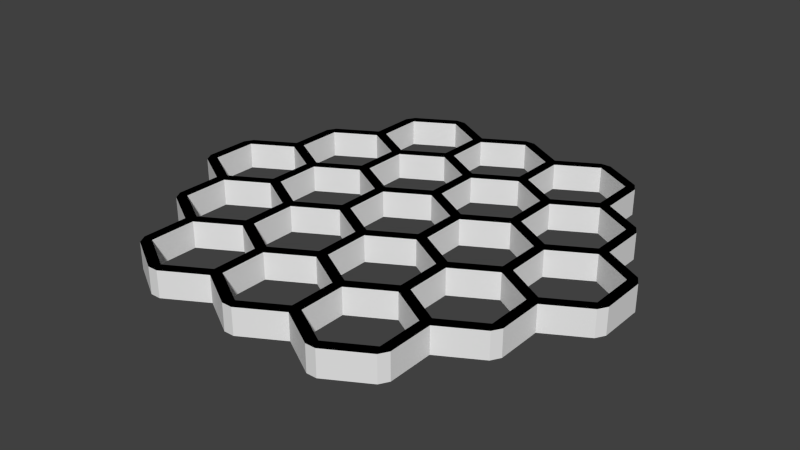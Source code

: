 # Source: m_17_a.blend  (saved by Blender 2.76.0; exported with 4.5.12 LTS)
import bpy
from mathutils import Matrix  # noqa: F401  (used for matrix-valued properties, if any)

bpy.ops.wm.read_factory_settings(use_empty=True)
scene = bpy.context.scene
scene.name = 'Scene'

# ---- collections
col_collection_1 = bpy.data.collections.new('Collection 1'); scene.collection.children.link(col_collection_1)

# ---- materials (node trees are filled in below, after node groups)
mat_material = bpy.data.materials.new('Material')
mat_material.alpha_threshold = 0.0
mat_material.use_transparent_shadow = False
mat_material.roughness = 0.5
mat_material.line_color = (0.0, 0.0, 0.0, 1.0)
mat_x = bpy.data.materials.new('Матеріал')
mat_x.alpha_threshold = 0.0
mat_x.use_transparent_shadow = False
mat_x.diffuse_color = (0.0, 0.0, 0.0, 1.0)
mat_x.roughness = 0.5

# ---- material node trees

# ---- world
world_world = bpy.data.worlds.new('World'); scene.world = world_world
world_world.color = (0.05088, 0.05088, 0.05088)
world_world.use_sun_shadow = False
world_world.sun_shadow_jitter_overblur = 0.0
world_world.cycles.sampling_method = 'MANUAL'
world_world.cycles.sample_map_resolution = 256

# ---- meshes
me_honeycomb = bpy.data.meshes.new('honeycomb')
me_honeycomb.from_pydata([(-1.193, -2.642, -0.1664), (-1.692, -2.354, -0.1664), (-0.06512, -2.642, -0.1664), (-0.5639, -2.354, -0.1664), (-1.063, -2.642, -0.1664), (1.063, -2.642, -0.1664), (0.5639, -2.354, -0.1664), (0.06512, -2.642, -0.1664), (1.692, -2.354, -0.1664), (1.193, -2.642, -0.1664), (-1.757, -1.666, -0.1664), (-2.256, -1.378, -0.1664), (-1.757, -2.242, -0.1664), (-0.6291, -1.666, -0.1664), (-1.128, -1.378, -0.1664), (-1.627, -1.666, -0.1664), (-1.627, -2.242, -0.1664), (-1.128, -2.53, -0.1664), (-0.6291, -2.242, -0.1664), (0.4988, -1.666, -0.1664), (3.687e-07, -1.378, -0.1664), (-0.4988, -1.666, -0.1664), (-0.4988, -2.242, -0.1664), (3.687e-07, -2.53, -0.1664), (0.4988, -2.242, -0.1664), (1.627, -1.666, -0.1664), (1.128, -1.378, -0.1664), (0.6291, -1.666, -0.1664), (0.6291, -2.242, -0.1664), (1.128, -2.53, -0.1664), (1.627, -2.242, -0.1664), (2.256, -1.378, -0.1664), (1.757, -1.666, -0.1664), (1.757, -2.242, -0.1664), (-2.321, -0.6888, -0.1664), (-2.82, -0.4008, -0.1664), (-2.321, -1.265, -0.1664), (-1.193, -0.6888, -0.1664), (-1.692, -0.4008, -0.1664), (-2.191, -0.6888, -0.1664), (-2.191, -1.265, -0.1664), (-1.692, -1.553, -0.1664), (-1.193, -1.265, -0.1664), (-0.06512, -0.6888, -0.1664), (-0.5639, -0.4008, -0.1664), (-1.063, -0.6888, -0.1664), (-1.063, -1.265, -0.1664), (-0.5639, -1.553, -0.1664), (-0.06512, -1.265, -0.1664), (1.063, -0.6888, -0.1664), (0.5639, -0.4008, -0.1664), (0.06512, -0.6888, -0.1664), (0.06512, -1.265, -0.1664), (0.5639, -1.553, -0.1664), (1.063, -1.265, -0.1664), (2.191, -0.6888, -0.1664), (1.692, -0.4008, -0.1664), (1.193, -0.6888, -0.1664), (1.193, -1.265, -0.1664), (1.692, -1.553, -0.1664), (2.191, -1.265, -0.1664), (2.82, -0.4008, -0.1664), (2.321, -0.6888, -0.1664), (2.321, -1.265, -0.1664), (-2.885, 0.288, -0.1664), (-2.885, -0.288, -0.1664), (-1.757, 0.288, -0.1664), (-2.256, 0.576, -0.1664), (-2.755, 0.288, -0.1664), (-2.755, -0.288, -0.1664), (-2.256, -0.576, -0.1664), (-1.757, -0.288, -0.1664), (-0.6291, 0.288, -0.1664), (-1.128, 0.576, -0.1664), (-1.627, 0.288, -0.1664), (-1.627, -0.288, -0.1664), (-1.128, -0.576, -0.1664), (-0.6291, -0.288, -0.1664), (0.4988, 0.288, -0.1664), (3.687e-07, 0.576, -0.1664), (-0.4988, 0.288, -0.1664), (-0.4988, -0.288, -0.1664), (3.687e-07, -0.576, -0.1664), (0.4988, -0.288, -0.1664), (1.627, 0.288, -0.1664), (1.128, 0.576, -0.1664), (0.6291, 0.288, -0.1664), (0.6291, -0.288, -0.1664), (1.128, -0.576, -0.1664), (1.627, -0.288, -0.1664), (2.755, 0.288, -0.1664), (2.256, 0.576, -0.1664), (1.757, 0.288, -0.1664), (1.757, -0.288, -0.1664), (2.256, -0.576, -0.1664), (2.755, -0.288, -0.1664), (2.885, 0.288, -0.1664), (2.885, -0.288, -0.1664), (-2.321, 1.265, -0.1664), (-2.82, 0.4008, -0.1664), (-2.321, 0.6888, -0.1664), (-1.193, 1.265, -0.1664), (-1.692, 1.553, -0.1664), (-2.191, 1.265, -0.1664), (-2.191, 0.6888, -0.1664), (-1.692, 0.4008, -0.1664), (-1.193, 0.6888, -0.1664), (-0.06512, 1.265, -0.1664), (-0.5639, 1.553, -0.1664), (-1.063, 1.265, -0.1664), (-1.063, 0.6888, -0.1664), (-0.5639, 0.4008, -0.1664), (-0.06512, 0.6888, -0.1664), (1.063, 1.265, -0.1664), (0.5639, 1.553, -0.1664), (0.06512, 1.265, -0.1664), (0.06512, 0.6888, -0.1664), (0.5639, 0.4008, -0.1664), (1.063, 0.6888, -0.1664), (2.191, 1.265, -0.1664), (1.692, 1.553, -0.1664), (1.193, 1.265, -0.1664), (1.193, 0.6888, -0.1664), (1.692, 0.4008, -0.1664), (2.191, 0.6888, -0.1664), (2.321, 1.265, -0.1664), (2.321, 0.6888, -0.1664), (2.82, 0.4008, -0.1664), (-1.757, 2.242, -0.1664), (-2.256, 1.378, -0.1664), (-1.757, 1.666, -0.1664), (-0.6291, 2.242, -0.1664), (-1.128, 2.53, -0.1664), (-1.627, 2.242, -0.1664), (-1.627, 1.666, -0.1664), (-1.128, 1.378, -0.1664), (-0.6291, 1.666, -0.1664), (0.4988, 2.242, -0.1664), (3.687e-07, 2.53, -0.1664), (-0.4988, 2.242, -0.1664), (-0.4988, 1.666, -0.1664), (3.687e-07, 1.378, -0.1664), (0.4988, 1.666, -0.1664), (1.627, 2.242, -0.1664), (1.128, 2.53, -0.1664), (0.6291, 2.242, -0.1664), (0.6291, 1.666, -0.1664), (1.128, 1.378, -0.1664), (1.627, 1.666, -0.1664), (1.757, 2.242, -0.1664), (1.757, 1.666, -0.1664), (2.256, 1.378, -0.1664), (-1.692, 2.354, -0.1664), (-1.193, 2.642, -0.1664), (-1.063, 2.642, -0.1664), (-0.5639, 2.354, -0.1664), (-0.06512, 2.642, -0.1664), (0.06512, 2.642, -0.1664), (0.5639, 2.354, -0.1664), (1.063, 2.642, -0.1664), (1.193, 2.642, -0.1664), (1.692, 2.354, -0.1664), (1.627, 2.242, 0.1664), (1.627, 1.666, 0.1664), (2.191, 1.265, 0.1664), (2.256, 1.378, 0.1664), (2.82, -0.4008, 0.1664), (2.755, -0.288, 0.1664), (0.4988, -1.666, 0.1664), (0.6291, -1.666, 0.1664), (-0.6291, 2.242, 0.1664), (-1.128, 2.53, 0.1664), (2.256, -1.378, 0.1664), (2.321, -1.265, 0.1664), (-2.755, -0.288, 0.1664), (-2.256, -0.576, 0.1664), (-0.5639, -2.354, 0.1664), (-0.6291, -2.242, 0.1664), (-1.193, -0.6888, 0.1664), (-1.128, -0.576, 0.1664), (1.193, -1.265, 0.1664), (1.692, -1.553, 0.1664), (-0.4988, 2.242, 0.1664), (-0.4988, 1.666, 0.1664), (-0.06512, 0.6888, 0.1664), (0.06512, 0.6888, 0.1664), (0.5639, -0.4008, 0.1664), (0.06512, -0.6888, 0.1664), (2.191, -1.265, 0.1664), (1.128, 1.378, 0.1664), (-2.191, 1.265, 0.1664), (-2.256, 1.378, 0.1664), (-1.692, -2.354, 0.1664), (-1.757, -2.242, 0.1664), (-1.757, 0.288, 0.1664), (-1.627, 0.288, 0.1664), (1.063, 1.265, 0.1664), (1.063, 0.6888, 0.1664), (-2.82, -0.4008, 0.1664), (-2.321, -0.6888, 0.1664), (-2.191, -0.6888, 0.1664), (2.321, 1.265, 0.1664), (0.5639, 0.4008, 0.1664), (1.627, -2.242, 0.1664), (1.757, -2.242, 0.1664), (-1.627, -0.288, 0.1664), (-1.063, 1.265, 0.1664), (-1.063, 0.6888, 0.1664), (2.256, 0.576, 0.1664), (1.757, 0.288, 0.1664), (-1.128, 0.576, 0.1664), (1.128, 0.576, 0.1664), (0.6291, -2.242, 0.1664), (0.5639, 2.354, 0.1664), (1.063, 2.642, 0.1664), (-1.193, 2.642, 0.1664), (3.687e-07, -0.576, 0.1664), (-0.5639, -0.4008, 0.1664), (-1.063, -0.6888, 0.1664), (1.627, 0.288, 0.1664), (1.692, 0.4008, 0.1664), (-0.6291, -1.666, 0.1664), (-1.128, -1.378, 0.1664), (-2.885, 0.288, 0.1664), (-2.82, 0.4008, 0.1664), (-1.193, -1.265, 0.1664), (1.063, -2.642, 0.1664), (0.5639, -2.354, 0.1664), (-0.06512, -0.6888, 0.1664), (-0.5639, 1.553, 0.1664), (-2.755, 0.288, 0.1664), (3.687e-07, -1.378, 0.1664), (-0.06512, -1.265, 0.1664), (-0.5639, 2.354, 0.1664), (-0.4988, -0.288, 0.1664), (3.687e-07, 2.53, 0.1664), (0.06512, 2.642, 0.1664), (0.4988, 2.242, 0.1664), (0.4988, 1.666, 0.1664), (1.193, -0.6888, 0.1664), (1.063, -0.6888, 0.1664), (1.757, 1.666, 0.1664), (2.755, 0.288, 0.1664), (2.885, 0.288, 0.1664), (1.692, 1.553, 0.1664), (1.128, 2.53, 0.1664), (0.6291, 2.242, 0.1664), (-0.6291, -0.288, 0.1664), (-1.692, 0.4008, 0.1664), (2.191, -0.6888, 0.1664), (2.321, -0.6888, 0.1664), (1.757, -0.288, 0.1664), (-2.321, 0.6888, 0.1664), (-2.191, 0.6888, 0.1664), (1.128, -2.53, 0.1664), (1.193, 2.642, 0.1664), (-1.692, -0.4008, 0.1664), (-1.063, 2.642, 0.1664), (-1.193, 1.265, 0.1664), (-1.063, -1.265, 0.1664), (-0.4988, -1.666, 0.1664), (1.692, -0.4008, 0.1664), (1.627, -0.288, 0.1664), (2.885, -0.288, 0.1664), (0.5639, -1.553, 0.1664), (-1.627, 2.242, 0.1664), (-1.627, 1.666, 0.1664), (-0.06512, 1.265, 0.1664), (-0.06512, 2.642, 0.1664), (0.06512, -1.265, 0.1664), (3.687e-07, 1.378, 0.1664), (2.321, 0.6888, 0.1664), (1.193, 1.265, 0.1664), (1.193, 0.6888, 0.1664), (3.687e-07, 0.576, 0.1664), (0.6291, 0.288, 0.1664), (-2.256, 0.576, 0.1664), (2.256, -0.576, 0.1664), (1.692, 2.354, 0.1664), (-0.5639, 0.4008, 0.1664), (0.4988, -2.242, 0.1664), (1.128, -1.378, 0.1664), (0.5639, 1.553, 0.1664), (0.6291, 1.666, 0.1664), (1.757, -1.666, 0.1664), (-0.6291, 0.288, 0.1664), (-0.4988, 0.288, 0.1664), (1.757, 2.242, 0.1664), (1.627, -1.666, 0.1664), (-1.757, -0.288, 0.1664), (-1.757, -1.666, 0.1664), (-1.128, 1.378, 0.1664), (1.128, -0.576, 0.1664), (-0.06512, -2.642, 0.1664), (3.687e-07, -2.53, 0.1664), (-2.256, -1.378, 0.1664), (-2.321, -1.265, 0.1664), (-1.757, 2.242, 0.1664), (-1.193, -2.642, 0.1664), (-1.063, -2.642, 0.1664), (0.4988, 0.288, 0.1664), (0.4988, -0.288, 0.1664), (-2.885, -0.288, 0.1664), (1.063, -1.265, 0.1664), (-1.692, 1.553, 0.1664), (-1.757, 1.666, 0.1664), (2.82, 0.4008, 0.1664), (-0.5639, -1.553, 0.1664), (-2.321, 1.265, 0.1664), (0.06512, 1.265, 0.1664), (0.06512, -2.642, 0.1664), (-0.4988, -2.242, 0.1664), (-0.6291, 1.666, 0.1664), (-2.191, -1.265, 0.1664), (1.692, -2.354, 0.1664), (-1.627, -1.666, 0.1664), (2.191, 0.6888, 0.1664), (-1.627, -2.242, 0.1664), (-1.193, 0.6888, 0.1664), (0.6291, -0.288, 0.1664), (1.193, -2.642, 0.1664), (-1.692, -1.553, 0.1664), (-1.128, -2.53, 0.1664), (-1.692, 2.354, 0.1664)], [], [(4, 17, 18), (4, 0, 17), (7, 23, 24), (7, 2, 23), (9, 29, 30), (9, 5, 29), (154, 132, 153), (154, 155, 131), (157, 138, 156), (158, 137, 138), (160, 144, 159), (161, 143, 144), (14, 15, 41), (15, 10, 41), (16, 12, 10), (16, 1, 12), (17, 0, 1), (21, 47, 48), (21, 13, 47), (22, 18, 13), (22, 3, 18), (23, 2, 3), (27, 53, 54), (27, 19, 53), (28, 24, 19), (28, 6, 24), (29, 5, 6), (31, 32, 59), (32, 25, 59), (33, 30, 25), (33, 8, 30), (39, 70, 71), (39, 34, 70), (40, 36, 34), (40, 11, 36), (41, 10, 11), (45, 76, 77), (45, 37, 76), (46, 42, 37), (46, 14, 42), (46, 47, 13), (51, 82, 83), (51, 43, 82), (52, 48, 43), (52, 20, 48), (53, 19, 20), (57, 88, 89), (57, 49, 88), (58, 54, 49), (58, 26, 54), (59, 25, 26), (62, 94, 95), (62, 55, 94), (63, 60, 55), (63, 31, 60), (68, 99, 100), (68, 64, 99), (69, 65, 64), (69, 35, 65), (70, 34, 35), (73, 74, 105), (74, 66, 105), (75, 71, 66), (75, 38, 71), (76, 37, 38), (80, 111, 112), (80, 72, 111), (81, 77, 72), (81, 44, 77), (82, 43, 44), (86, 117, 118), (86, 78, 117), (87, 83, 78), (87, 50, 83), (88, 49, 50), (91, 92, 123), (92, 84, 123), (93, 89, 84), (93, 56, 89), (94, 55, 56), (103, 129, 130), (103, 98, 129), (104, 100, 98), (104, 67, 100), (105, 66, 67), (109, 135, 136), (109, 101, 135), (110, 106, 101), (110, 73, 106), (110, 111, 72), (114, 115, 141), (115, 107, 141), (116, 112, 107), (116, 79, 112), (117, 78, 79), (121, 147, 148), (121, 113, 147), (122, 118, 113), (122, 85, 118), (122, 123, 84), (125, 119, 151), (126, 124, 119), (126, 91, 124), (127, 90, 91), (132, 133, 152), (133, 128, 152), (134, 130, 128), (134, 102, 130), (135, 101, 102), (139, 155, 156), (139, 131, 155), (140, 136, 131), (140, 108, 136), (141, 107, 108), (145, 158, 159), (145, 137, 158), (146, 142, 137), (146, 114, 142), (147, 113, 114), (149, 143, 161), (150, 148, 143), (150, 120, 148), (151, 119, 120), (96, 90, 127), (97, 95, 90), (97, 61, 95), (177, 322, 299), (299, 322, 298), (280, 294, 310), (310, 294, 293), (203, 254, 320), (320, 254, 226), (257, 215, 171), (257, 171, 170), (236, 268, 235), (236, 235, 237), (255, 214, 245), (255, 245, 162), (222, 225, 321), (315, 321, 290), (290, 193, 317), (317, 193, 192), (192, 298, 322), (231, 232, 307), (260, 307, 221), (221, 177, 311), (311, 177, 176), (311, 176, 293), (281, 303, 264), (169, 264, 168), (168, 280, 212), (212, 280, 227), (212, 227, 226), (172, 188, 181), (284, 181, 288), (288, 203, 204), (204, 203, 314), (289, 175, 200), (200, 175, 199), (199, 296, 313), (313, 296, 295), (295, 290, 321), (247, 179, 218), (218, 179, 178), (178, 225, 259), (259, 225, 222), (259, 222, 221), (301, 216, 187), (187, 216, 228), (228, 232, 269), (269, 232, 231), (231, 168, 264), (262, 292, 239), (239, 292, 240), (240, 303, 180), (180, 303, 281), (180, 281, 288), (166, 167, 277), (250, 277, 249), (249, 188, 173), (173, 188, 172), (276, 252, 224), (230, 224, 223), (223, 302, 174), (174, 302, 198), (198, 199, 175), (210, 318, 248), (195, 248, 194), (194, 289, 205), (205, 289, 256), (256, 178, 179), (274, 184, 279), (286, 279, 285), (285, 247, 234), (234, 247, 217), (217, 228, 216), (211, 197, 202), (275, 202, 300), (300, 301, 319), (319, 301, 186), (186, 240, 292), (208, 316, 220), (209, 220, 219), (219, 262, 251), (251, 262, 261), (261, 249, 277), (305, 191, 190), (190, 191, 308), (308, 252, 253), (253, 252, 276), (276, 194, 248), (312, 291, 206), (206, 291, 258), (258, 318, 207), (207, 318, 210), (207, 210, 285), (238, 270, 309), (309, 270, 267), (267, 184, 185), (185, 184, 274), (185, 274, 300), (244, 163, 189), (272, 189, 196), (196, 197, 273), (273, 197, 211), (273, 211, 219), (201, 165, 164), (164, 316, 271), (271, 316, 208), (208, 242, 306), (171, 215, 323), (265, 323, 297), (297, 305, 266), (266, 305, 304), (304, 258, 291), (235, 268, 233), (182, 233, 170), (170, 312, 183), (183, 312, 229), (229, 267, 270), (214, 213, 246), (246, 213, 237), (237, 238, 283), (283, 238, 282), (283, 282, 196), (287, 278, 162), (162, 163, 241), (241, 163, 244), (244, 164, 165), (243, 306, 242), (242, 167, 263), (263, 167, 166), (24, 280, 168), (128, 297, 323), (132, 171, 265), (2, 293, 176), (39, 200, 313), (111, 279, 184), (68, 230, 174), (115, 309, 185), (103, 190, 253), (54, 303, 240), (107, 267, 229), (142, 238, 237), (33, 204, 314), (96, 243, 263), (65, 302, 223), (57, 239, 180), (14, 222, 315), (29, 254, 203), (32, 284, 204), (89, 262, 219), (49, 240, 186), (48, 232, 228), (148, 163, 162), (53, 264, 303), (150, 241, 165), (160, 255, 278), (161, 278, 287), (6, 227, 310), (21, 260, 311), (25, 288, 281), (38, 256, 200), (144, 245, 246), (10, 290, 295), (131, 170, 171), (156, 268, 236), (140, 183, 270), (15, 315, 317), (63, 173, 172), (42, 225, 178), (84, 219, 211), (152, 323, 215), (69, 174, 175), (12, 193, 290), (80, 286, 234), (76, 179, 247), (135, 291, 312), (116, 185, 202), (61, 166, 250), (97, 263, 166), (126, 271, 306), (71, 289, 194), (58, 180, 181), (0, 298, 192), (139, 182, 183), (11, 295, 296), (120, 244, 272), (60, 188, 249), (72, 285, 210), (92, 209, 251), (50, 186, 187), (4, 299, 298), (149, 287, 241), (19, 168, 231), (88, 292, 262), (108, 229, 206), (143, 162, 245), (70, 175, 289), (147, 189, 163), (31, 172, 284), (46, 259, 307), (83, 301, 300), (87, 319, 292), (59, 181, 188), (1, 192, 193), (3, 176, 299), (127, 306, 243), (28, 212, 254), (79, 274, 286), (104, 253, 248), (121, 272, 273), (51, 187, 269), (118, 197, 196), (134, 266, 291), (98, 308, 191), (37, 178, 256), (157, 236, 213), (153, 215, 257), (113, 196, 282), (138, 235, 182), (62, 250, 173), (146, 283, 189), (151, 165, 201), (66, 194, 276), (34, 199, 198), (86, 275, 319), (117, 202, 197), (41, 321, 225), (45, 218, 259), (101, 258, 304), (95, 167, 242), (16, 317, 322), (20, 231, 260), (105, 248, 318), (78, 300, 274), (75, 205, 179), (55, 249, 261), (23, 294, 280), (109, 206, 207), (91, 208, 209), (106, 318, 258), (94, 277, 167), (47, 307, 232), (130, 305, 297), (133, 265, 266), (35, 198, 302), (110, 207, 279), (122, 273, 220), (137, 237, 235), (112, 184, 267), (154, 257, 233), (99, 224, 252), (27, 169, 212), (82, 216, 301), (67, 276, 230), (18, 177, 221), (158, 213, 214), (100, 252, 308), (129, 191, 305), (40, 313, 321), (77, 247, 285), (56, 261, 239), (102, 304, 190), (145, 246, 283), (52, 269, 264), (44, 217, 218), (74, 195, 205), (124, 316, 164), (141, 270, 238), (26, 281, 169), (114, 282, 309), (9, 320, 226), (30, 203, 288), (13, 221, 222), (90, 242, 208), (17, 322, 177), (64, 223, 224), (36, 296, 199), (123, 220, 316), (159, 214, 255), (81, 234, 216), (85, 211, 275), (8, 314, 320), (5, 226, 227), (7, 310, 293), (119, 164, 244), (22, 311, 294), (43, 228, 217), (125, 201, 271), (136, 312, 170), (93, 251, 277), (155, 233, 268), (73, 210, 195), (3, 4, 18), (6, 7, 24), (8, 9, 30), (132, 154, 131), (157, 158, 138), (160, 161, 144), (42, 14, 41), (15, 16, 10), (16, 17, 1), (20, 21, 48), (21, 22, 13), (22, 23, 3), (26, 27, 54), (27, 28, 19), (28, 29, 6), (60, 31, 59), (32, 33, 25), (38, 39, 71), (39, 40, 34), (40, 41, 11), (44, 45, 77), (45, 46, 37), (14, 46, 13), (50, 51, 83), (51, 52, 43), (52, 53, 20), (56, 57, 89), (57, 58, 49), (58, 59, 26), (61, 62, 95), (62, 63, 55), (67, 68, 100), (68, 69, 64), (69, 70, 35), (106, 73, 105), (74, 75, 66), (75, 76, 38), (79, 80, 112), (80, 81, 72), (81, 82, 44), (85, 86, 118), (86, 87, 78), (87, 88, 50), (124, 91, 123), (92, 93, 84), (93, 94, 56), (102, 103, 130), (103, 104, 98), (104, 105, 67), (108, 109, 136), (109, 110, 101), (73, 110, 72), (142, 114, 141), (115, 116, 107), (116, 117, 79), (120, 121, 148), (121, 122, 113), (85, 122, 84), (125, 126, 119), (126, 127, 91), (153, 132, 152), (133, 134, 128), (134, 135, 102), (138, 139, 156), (139, 140, 131), (140, 141, 108), (144, 145, 159), (145, 146, 137), (146, 147, 114), (149, 150, 143), (150, 151, 120), (96, 97, 90), (176, 177, 299), (227, 280, 310), (314, 203, 320), (233, 257, 170), (213, 236, 237), (278, 255, 162), (315, 222, 321), (315, 290, 317), (317, 192, 322), (260, 231, 307), (260, 221, 311), (294, 311, 293), (169, 281, 264), (169, 168, 212), (254, 212, 226), (284, 172, 181), (284, 288, 204), (256, 289, 200), (200, 199, 313), (313, 295, 321), (217, 247, 218), (218, 178, 259), (307, 259, 221), (186, 301, 187), (187, 228, 269), (269, 231, 264), (261, 262, 239), (239, 240, 180), (181, 180, 288), (250, 166, 277), (250, 249, 173), (230, 276, 224), (230, 223, 174), (174, 198, 175), (195, 210, 248), (195, 194, 205), (205, 256, 179), (286, 274, 279), (286, 285, 234), (234, 217, 216), (275, 211, 202), (275, 300, 319), (319, 186, 292), (209, 208, 220), (209, 219, 251), (251, 261, 277), (304, 305, 190), (190, 308, 253), (253, 276, 248), (229, 312, 206), (206, 258, 207), (279, 207, 285), (282, 238, 309), (309, 267, 185), (202, 185, 300), (272, 244, 189), (272, 196, 273), (220, 273, 219), (201, 164, 271), (271, 208, 306), (265, 171, 323), (265, 297, 266), (266, 304, 291), (182, 235, 233), (182, 170, 183), (183, 229, 270), (245, 214, 246), (246, 237, 283), (189, 283, 196), (287, 162, 241), (241, 244, 165), (243, 242, 263), (19, 24, 168), (152, 128, 323), (133, 132, 265), (3, 2, 176), (40, 39, 313), (112, 111, 184), (69, 68, 174), (116, 115, 185), (104, 103, 253), (49, 54, 240), (108, 107, 229), (137, 142, 237), (8, 33, 314), (97, 96, 263), (64, 65, 223), (58, 57, 180), (15, 14, 315), (30, 29, 203), (33, 32, 204), (84, 89, 219), (50, 49, 186), (43, 48, 228), (143, 148, 162), (54, 53, 303), (151, 150, 165), (161, 160, 278), (149, 161, 287), (7, 6, 310), (22, 21, 311), (26, 25, 281), (39, 38, 200), (145, 144, 246), (11, 10, 295), (132, 131, 171), (157, 156, 236), (141, 140, 270), (16, 15, 317), (31, 63, 172), (37, 42, 178), (85, 84, 211), (153, 152, 215), (70, 69, 175), (10, 12, 290), (81, 80, 234), (77, 76, 247), (136, 135, 312), (117, 116, 202), (62, 61, 250), (61, 97, 166), (127, 126, 306), (66, 71, 194), (59, 58, 181), (1, 0, 192), (140, 139, 183), (36, 11, 296), (121, 120, 272), (55, 60, 249), (73, 72, 210), (93, 92, 251), (51, 50, 187), (0, 4, 298), (150, 149, 241), (20, 19, 231), (89, 88, 262), (109, 108, 206), (144, 143, 245), (71, 70, 289), (148, 147, 163), (32, 31, 284), (47, 46, 307), (78, 83, 300), (88, 87, 292), (60, 59, 188), (12, 1, 193), (4, 3, 299), (96, 127, 243), (29, 28, 254), (80, 79, 286), (105, 104, 248), (122, 121, 273), (52, 51, 269), (113, 118, 196), (135, 134, 291), (129, 98, 191), (38, 37, 256), (158, 157, 213), (154, 153, 257), (114, 113, 282), (139, 138, 182), (63, 62, 173), (147, 146, 189), (125, 151, 201), (67, 66, 276), (35, 34, 198), (87, 86, 319), (118, 117, 197), (42, 41, 225), (46, 45, 259), (102, 101, 304), (90, 95, 242), (17, 16, 322), (21, 20, 260), (106, 105, 318), (79, 78, 274), (76, 75, 179), (56, 55, 261), (24, 23, 280), (110, 109, 207), (92, 91, 209), (101, 106, 258), (95, 94, 167), (48, 47, 232), (128, 130, 297), (134, 133, 266), (65, 35, 302), (111, 110, 279), (123, 122, 220), (138, 137, 235), (107, 112, 267), (155, 154, 233), (100, 99, 252), (28, 27, 212), (83, 82, 301), (68, 67, 230), (13, 18, 221), (159, 158, 214), (98, 100, 308), (130, 129, 305), (41, 40, 321), (72, 77, 285), (57, 56, 239), (103, 102, 190), (146, 145, 283), (53, 52, 264), (45, 44, 218), (75, 74, 205), (119, 124, 164), (142, 141, 238), (27, 26, 169), (115, 114, 309), (5, 9, 226), (25, 30, 288), (14, 13, 222), (91, 90, 208), (18, 17, 177), (99, 64, 224), (34, 36, 199), (124, 123, 316), (160, 159, 255), (82, 81, 216), (86, 85, 275), (9, 8, 320), (6, 5, 227), (2, 7, 293), (120, 119, 244), (23, 22, 294), (44, 43, 217), (126, 125, 271), (131, 136, 170), (94, 93, 277), (156, 155, 268), (74, 73, 195)])
me_honeycomb.polygons.foreach_set('material_index', [1, 1, 1, 1, 1, 1, 1, 1, 1, 1, 1, 1, 1, 1, 1, 1, 1, 1, 1, 1, 1, 1, 1, 1, 1, 1, 1, 1, 1, 1, 1, 1, 1, 1, 1, 1, 1, 1, 1, 1, 1, 1, 1, 1, 1, 1, 1, 1, 1, 1, 1, 1, 1, 1, 1, 1, 1, 1, 1, 1, 1, 1, 1, 1, 1, 1, 1, 1, 1, 1, 1, 1, 1, 1, 1, 1, 1, 1, 1, 1, 1, 1, 1, 1, 1, 1, 1, 1, 1, 1, 1, 1, 1, 1, 1, 1, 1, 1, 1, 1, 1, 1, 1, 1, 1, 1, 1, 1, 1, 1, 1, 1, 1, 1, 1, 1, 1, 1, 1, 1, 1, 1, 1, 1, 1, 1, 1, 1, 1, 1, 1, 1, 1, 1, 1, 1, 1, 1, 1, 1, 1, 1, 1, 1, 1, 1, 1, 1, 1, 1, 1, 1, 1, 1, 1, 1, 1, 1, 1, 1, 1, 1, 1, 1, 1, 1, 1, 1, 1, 1, 1, 1, 1, 1, 1, 1, 1, 1, 1, 1, 1, 1, 1, 1, 1, 1, 1, 1, 1, 1, 1, 1, 1, 1, 1, 1, 1, 1, 1, 1, 1, 1, 1, 1, 1, 1, 1, 1, 1, 1, 1, 1, 1, 1, 1, 1, 1, 1, 1, 1, 1, 1, 1, 1, 1, 1, 1, 1, 1, 1, 1, 1, 1, 1, 1, 1, 1, 1, 1, 1, 1, 1, 1, 1, 1, 1, 1, 1, 1, 1, 1, 1, 0, 0, 0, 0, 0, 0, 0, 0, 0, 0, 0, 0, 0, 0, 0, 0, 0, 0, 0, 0, 0, 0, 0, 0, 0, 0, 0, 0, 0, 0, 0, 0, 0, 0, 0, 0, 0, 0, 0, 0, 0, 0, 0, 0, 0, 0, 0, 0, 0, 0, 0, 0, 0, 0, 0, 0, 0, 0, 0, 0, 0, 0, 0, 0, 0, 0, 0, 0, 0, 0, 0, 0, 0, 0, 0, 0, 0, 0, 0, 0, 0, 0, 0, 0, 0, 0, 0, 0, 0, 0, 0, 0, 0, 0, 0, 0, 0, 0, 0, 0, 0, 0, 0, 0, 0, 0, 0, 0, 0, 0, 0, 0, 0, 0, 0, 0, 0, 0, 0, 0, 0, 0, 0, 0, 0, 0, 0, 0, 0, 0, 0, 0, 0, 0, 0, 0, 0, 0, 0, 0, 0, 0, 0, 0, 0, 0, 0, 0, 0, 0, 0, 0, 0, 0, 0, 0, 0, 0, 0, 0, 0, 0, 1, 1, 1, 1, 1, 1, 1, 1, 1, 1, 1, 1, 1, 1, 1, 1, 1, 1, 1, 1, 1, 1, 1, 1, 1, 1, 1, 1, 1, 1, 1, 1, 1, 1, 1, 1, 1, 1, 1, 1, 1, 1, 1, 1, 1, 1, 1, 1, 1, 1, 1, 1, 1, 1, 1, 1, 1, 1, 1, 1, 1, 1, 1, 1, 1, 1, 1, 1, 1, 1, 1, 1, 1, 1, 1, 1, 1, 1, 1, 1, 1, 1, 1, 1, 1, 1, 1, 1, 1, 1, 1, 1, 1, 1, 1, 1, 1, 1, 1, 1, 1, 1, 1, 1, 1, 1, 1, 1, 1, 1, 1, 1, 1, 1, 1, 1, 1, 1, 1, 1, 1, 1, 1, 1, 1, 1, 1, 1, 1, 1, 1, 1, 1, 1, 1, 1, 1, 1, 1, 1, 1, 1, 1, 1, 0, 0, 0, 0, 0, 0, 0, 0, 0, 0, 0, 0, 0, 0, 0, 0, 0, 0, 0, 0, 0, 0, 0, 0, 0, 0, 0, 0, 0, 0, 0, 0, 0, 0, 0, 0, 0, 0, 0, 0, 0, 0, 0, 0, 0, 0, 0, 0, 0, 0, 0, 0, 0, 0, 0, 0, 0, 0, 0, 0, 0, 0, 0, 0, 0, 0, 0, 0, 0, 0, 0, 0, 0, 0, 0, 0, 0, 0, 0, 0, 0, 0, 0, 0, 0, 0, 0, 0, 0, 0, 0, 0, 0, 0, 0, 0, 0, 0, 0, 0, 0, 0, 0, 0, 0, 0, 0, 0, 0, 0, 0, 0, 0, 0, 0, 0, 0, 0, 0, 0, 0, 0, 0, 0, 0, 0, 0, 0, 0, 0, 0, 0, 0, 0, 0, 0, 0, 0, 0, 0, 0, 0, 0, 0, 0, 0, 0, 0, 0, 0, 0, 0, 0, 0, 0, 0, 0, 0, 0, 0, 0, 0])
me_honeycomb.materials.append(mat_material)
me_honeycomb.materials.append(mat_x)
me_honeycomb.use_remesh_preserve_volume = False
me_honeycomb.use_remesh_preserve_attributes = False
me_honeycomb.use_mirror_vertex_groups = False
me_honeycomb.update()

# ---- objects
ob_honeycomb = bpy.data.objects.new('honeycomb', me_honeycomb)

# ---- transforms, parenting, visibility, modifiers, constraints
ob_honeycomb.location = (0.0, 0.0, 0.0)
ob_honeycomb.lineart.crease_threshold = 0.0

# ---- collection membership
col_collection_1.objects.link(ob_honeycomb)

# ---- scene / render settings (as saved in the file)
scene.frame_start = 1; scene.frame_end = 250; scene.frame_set(1)
scene.render.engine = 'BLENDER_EEVEE_NEXT'
scene.render.resolution_percentage = 50
scene.render.dither_intensity = 0.0
scene.cycles.use_denoising = False
scene.cycles.samples = 10
scene.cycles.sampling_pattern = 'TABULATED_SOBOL'
scene.cycles.light_sampling_threshold = 0.0
scene.cycles.use_adaptive_sampling = False
scene.cycles.use_light_tree = False
scene.cycles.blur_glossy = 0.0
scene.cycles.pixel_filter_type = 'GAUSSIAN'
scene.cycles.sample_clamp_indirect = 0.0
scene.view_settings.view_transform = 'Standard'
bpy.context.view_layer.update()

# ---- added for rendering (the .blend has no active camera and no usable light): camera, sun
cam_auto = bpy.data.cameras.new('AutoCamera')
cam_auto.lens = 50.0
cam_auto.sensor_width = 36.0
cam_auto.clip_end = 1000.0
ob_auto_camera = bpy.data.objects.new('AutoCamera', cam_auto)
scene.collection.objects.link(ob_auto_camera)
ob_auto_camera.location = (7.24552, -8.69462, 5.79642)
ob_auto_camera.rotation_euler = (1.09748, -7.21219e-08, 0.694738)
scene.camera = ob_auto_camera
light_auto_sun = bpy.data.lights.new('AutoSun', 'SUN')
light_auto_sun.energy = 3.0
light_auto_sun.angle = 0.0523599
ob_auto_sun = bpy.data.objects.new('AutoSun', light_auto_sun)
scene.collection.objects.link(ob_auto_sun)
ob_auto_sun.rotation_euler = (0.872665, 0.174533, 0.523599)
bpy.context.view_layer.update()
